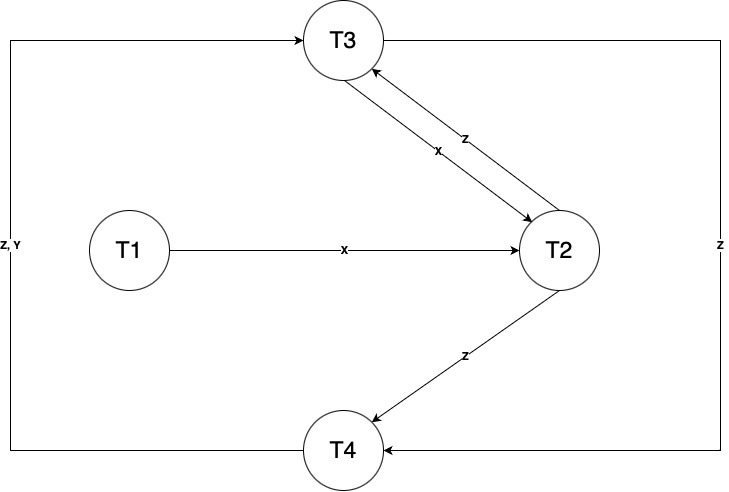

The diagram above was exported from draw.io. Its source (the exported page's mxGraphModel, read from the mxfile embedded in the PNG):
<mxGraphModel dx="844" dy="540" grid="1" gridSize="10" guides="1" tooltips="1" connect="1" arrows="1" fold="1" page="1" pageScale="1" pageWidth="827" pageHeight="1169" math="0" shadow="0">
  <root>
    <mxCell id="Hh9m7D59D0xEYjVsfY79-0" />
    <mxCell id="Hh9m7D59D0xEYjVsfY79-1" parent="Hh9m7D59D0xEYjVsfY79-0" />
    <mxCell id="tDy4zNMQwlM7uWDBOHZi-2" value="&lt;b&gt;X&lt;/b&gt;" style="edgeStyle=orthogonalEdgeStyle;rounded=0;orthogonalLoop=1;jettySize=auto;html=1;exitX=1;exitY=0.5;exitDx=0;exitDy=0;entryX=0;entryY=0.5;entryDx=0;entryDy=0;" edge="1" parent="Hh9m7D59D0xEYjVsfY79-1" source="Hh9m7D59D0xEYjVsfY79-3" target="Hh9m7D59D0xEYjVsfY79-5">
      <mxGeometry relative="1" as="geometry" />
    </mxCell>
    <mxCell id="Hh9m7D59D0xEYjVsfY79-3" value="&lt;font style=&quot;font-size: 23px;&quot;&gt;T1&lt;/font&gt;" style="ellipse;whiteSpace=wrap;html=1;aspect=fixed;" vertex="1" parent="Hh9m7D59D0xEYjVsfY79-1">
      <mxGeometry x="159" y="550" width="80" height="80" as="geometry" />
    </mxCell>
    <mxCell id="tDy4zNMQwlM7uWDBOHZi-3" value="&lt;b&gt;Z&lt;/b&gt;" style="rounded=0;orthogonalLoop=1;jettySize=auto;html=1;exitX=0.5;exitY=0;exitDx=0;exitDy=0;entryX=1;entryY=1;entryDx=0;entryDy=0;" edge="1" parent="Hh9m7D59D0xEYjVsfY79-1" source="Hh9m7D59D0xEYjVsfY79-5" target="tDy4zNMQwlM7uWDBOHZi-1">
      <mxGeometry relative="1" as="geometry" />
    </mxCell>
    <mxCell id="tDy4zNMQwlM7uWDBOHZi-4" value="&lt;b&gt;Z&lt;/b&gt;" style="rounded=0;orthogonalLoop=1;jettySize=auto;html=1;exitX=0.5;exitY=1;exitDx=0;exitDy=0;entryX=1;entryY=0;entryDx=0;entryDy=0;" edge="1" parent="Hh9m7D59D0xEYjVsfY79-1" source="Hh9m7D59D0xEYjVsfY79-5" target="Hh9m7D59D0xEYjVsfY79-8">
      <mxGeometry relative="1" as="geometry" />
    </mxCell>
    <mxCell id="Hh9m7D59D0xEYjVsfY79-5" value="&lt;font style=&quot;font-size: 23px;&quot;&gt;T2&lt;/font&gt;" style="ellipse;whiteSpace=wrap;html=1;aspect=fixed;" vertex="1" parent="Hh9m7D59D0xEYjVsfY79-1">
      <mxGeometry x="589" y="550" width="80" height="80" as="geometry" />
    </mxCell>
    <mxCell id="tDy4zNMQwlM7uWDBOHZi-6" value="&lt;b&gt;Z, Y&lt;/b&gt;" style="edgeStyle=orthogonalEdgeStyle;rounded=0;orthogonalLoop=1;jettySize=auto;html=1;exitX=0;exitY=0.5;exitDx=0;exitDy=0;entryX=0;entryY=0.5;entryDx=0;entryDy=0;" edge="1" parent="Hh9m7D59D0xEYjVsfY79-1" source="Hh9m7D59D0xEYjVsfY79-8" target="tDy4zNMQwlM7uWDBOHZi-1">
      <mxGeometry relative="1" as="geometry">
        <Array as="points">
          <mxPoint x="80" y="790" />
          <mxPoint x="80" y="380" />
        </Array>
      </mxGeometry>
    </mxCell>
    <mxCell id="Hh9m7D59D0xEYjVsfY79-8" value="&lt;font style=&quot;font-size: 23px;&quot;&gt;T4&lt;/font&gt;" style="ellipse;whiteSpace=wrap;html=1;aspect=fixed;" vertex="1" parent="Hh9m7D59D0xEYjVsfY79-1">
      <mxGeometry x="373" y="750" width="80" height="80" as="geometry" />
    </mxCell>
    <mxCell id="tDy4zNMQwlM7uWDBOHZi-5" value="&lt;b&gt;X&lt;/b&gt;" style="rounded=0;orthogonalLoop=1;jettySize=auto;html=1;exitX=0.5;exitY=1;exitDx=0;exitDy=0;entryX=0;entryY=0;entryDx=0;entryDy=0;" edge="1" parent="Hh9m7D59D0xEYjVsfY79-1">
      <mxGeometry relative="1" as="geometry">
        <mxPoint x="414" y="420" as="sourcePoint" />
        <mxPoint x="601.7157287525381" y="561.7157287525381" as="targetPoint" />
      </mxGeometry>
    </mxCell>
    <mxCell id="tDy4zNMQwlM7uWDBOHZi-1" value="&lt;font style=&quot;font-size: 23px;&quot;&gt;T3&lt;/font&gt;" style="ellipse;whiteSpace=wrap;html=1;aspect=fixed;" vertex="1" parent="Hh9m7D59D0xEYjVsfY79-1">
      <mxGeometry x="373" y="340" width="80" height="80" as="geometry" />
    </mxCell>
    <mxCell id="tDy4zNMQwlM7uWDBOHZi-7" value="&lt;b&gt;Z&lt;/b&gt;" style="edgeStyle=orthogonalEdgeStyle;rounded=0;orthogonalLoop=1;jettySize=auto;html=1;exitX=1;exitY=0.5;exitDx=0;exitDy=0;entryX=1;entryY=0.5;entryDx=0;entryDy=0;startArrow=classic;startFill=1;endArrow=none;endFill=0;" edge="1" parent="Hh9m7D59D0xEYjVsfY79-1" source="Hh9m7D59D0xEYjVsfY79-8" target="tDy4zNMQwlM7uWDBOHZi-1">
      <mxGeometry relative="1" as="geometry">
        <mxPoint x="383" y="800" as="sourcePoint" />
        <mxPoint x="383" y="390" as="targetPoint" />
        <Array as="points">
          <mxPoint x="790" y="790" />
          <mxPoint x="790" y="380" />
        </Array>
      </mxGeometry>
    </mxCell>
  </root>
</mxGraphModel>